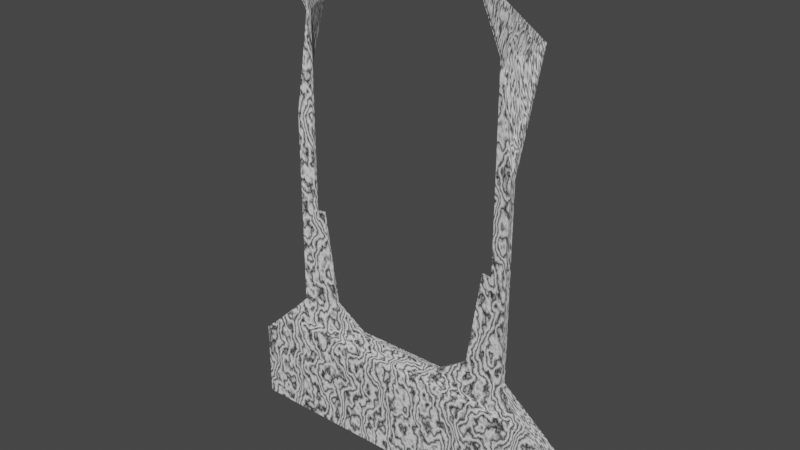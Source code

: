 # Source: wall1.blend  (saved by Blender 2.90.8; exported with 4.5.12 LTS)
import bpy
from mathutils import Matrix  # noqa: F401  (used for matrix-valued properties, if any)

bpy.ops.wm.read_factory_settings(use_empty=True)
scene = bpy.context.scene
scene.name = 'Scene'

# ---- collections
col_collection = bpy.data.collections.new('Collection'); scene.collection.children.link(col_collection)

# ---- materials (node trees are filled in below, after node groups)
mat_material = bpy.data.materials.new('Material')
mat_material.alpha_threshold = 0.0
mat_material.use_transparent_shadow = False
mat_material.line_color = (0.0, 0.0, 0.0, 1.0)

# ---- material node trees
mat_material.use_nodes = True; mat_material.node_tree.nodes.clear()
_N = mat_material.node_tree.nodes; _L = mat_material.node_tree.links
n0 = _N.new('ShaderNodeOutputMaterial'); n0.name = 'Material Output'; n0.location = (300, 300)
n1 = _N.new('ShaderNodeBsdfPrincipled'); n1.name = 'Principled BSDF'; n1.location = (10, 300)
n1.distribution = 'GGX'
n1.subsurface_method = 'BURLEY'
n1.inputs[2].default_value = 0.4
n1.inputs[3].default_value = 1.45
n1.inputs[27].default_value = (0.0, 0.0, 0.0, 1.0)
n1.inputs[28].default_value = 1.0
n2 = _N.new('ShaderNodeTexWave'); n2.name = 'Wave Texture'; n2.location = (-280, 280)
n2.rings_direction = 'Y'
n2.wave_profile = 'TRI'
n2.inputs[1].default_value = -11.5
n2.inputs[2].default_value = 35.4
n2.inputs[3].default_value = 8.9
_L.new(n1.outputs[0], n0.inputs[0])
_L.new(n2.outputs[0], n1.inputs[0])
n0.is_active_output = True

# ---- world
world_world = bpy.data.worlds.new('World'); scene.world = world_world
world_world.use_nodes = True; world_world.node_tree.nodes.clear()
_N = world_world.node_tree.nodes; _L = world_world.node_tree.links
n0 = _N.new('ShaderNodeOutputWorld'); n0.name = 'World Output'; n0.location = (300, 300)
n1 = _N.new('ShaderNodeBackground'); n1.name = 'Background'; n1.location = (10, 300)
n1.inputs[0].default_value = (0.05088, 0.05088, 0.05088, 1.0)
_L.new(n1.outputs[0], n0.inputs[0])
n0.is_active_output = True
world_world.color = (0.05088, 0.05088, 0.05088)
world_world.use_sun_shadow = False
world_world.sun_shadow_jitter_overblur = 0.0

# ---- meshes
me_cube = bpy.data.meshes.new('Cube')
me_cube.from_pydata([(1.0, 1.0, 1.0), (1.0, -1.0, 1.0), (-1.0, 1.0, 1.0), (-1.0, -1.0, 1.0), (-1.0, 1.0, -1.0), (-1.0, -1.0, -1.0), (1.0, 1.0, -1.0), (1.0, -1.0, -1.0), (0.5426, 0.115, -4.858), (0.5426, -0.115, -4.858), (-0.5426, 0.115, -4.858), (-0.5426, -0.115, -4.858), (-0.8763, 0.8763, -1.483), (-0.2775, 0.2775, -1.947), (-0.2775, -0.2775, -1.947), (-0.8763, -0.8763, -1.483), (0.8763, 0.8763, -1.483), (0.2775, 0.2775, -1.947), (0.2775, -0.2775, -1.947), (0.8763, -0.8763, -1.483), (-0.4608, 0.1652, -2.491), (-0.4608, -0.1652, -2.491), (0.4608, 0.1652, -2.491), (0.4608, -0.1652, -2.491), (0.6116, 0.1715, -4.792), (0.6013, 0.1736, -4.812), (0.6116, -0.1715, -4.792), (0.6013, -0.1736, -4.812), (-0.6116, 0.1715, -4.792), (-0.6013, 0.1736, -4.812), (-0.6116, -0.1715, -4.792), (-0.6013, -0.1736, -4.812), (-0.6926, 0.3833, -2.324), (-0.6956, 0.3894, -2.299), (-0.6926, -0.3833, -2.324), (-0.6852, -0.3965, -2.301), (0.6926, 0.3833, -2.324), (0.6852, 0.3965, -2.301), (0.6926, -0.3833, -2.324), (0.6956, -0.3894, -2.299), (-0.6852, -0.3965, -2.301), (-0.6956, 0.3894, -2.299), (-0.6926, 0.3833, -2.324), (-0.6926, -0.3833, -2.324), (0.6852, 0.3965, -2.301), (0.6956, -0.3894, -2.299), (0.6926, -0.3833, -2.324), (0.6926, 0.3833, -2.324), (-0.6116, -0.1715, -4.792), (-0.6116, 0.1715, -4.792), (-0.6013, 0.1736, -4.812), (-0.6013, -0.1736, -4.812), (0.6116, 0.1715, -4.792), (0.6116, -0.1715, -4.792), (0.6013, -0.1736, -4.812), (0.6013, 0.1736, -4.812), (-0.6926, -0.3833, -5.43), (-0.6852, -0.3965, -5.407), (-0.6956, 0.3894, -5.405), (-0.6926, 0.3833, -5.43), (0.6926, 0.3833, -5.43), (0.6852, 0.3965, -5.407), (0.6956, -0.3894, -5.405), (0.6926, -0.3833, -5.43), (-0.6013, -0.1736, -7.918), (-0.6116, -0.1715, -7.897), (-0.6116, 0.1715, -7.897), (-0.6013, 0.1736, -7.918), (0.6013, 0.1736, -7.918), (0.6116, 0.1715, -7.897), (0.6116, -0.1715, -7.897), (0.6013, -0.1736, -7.918), (-0.6926, -0.3833, -7.219), (-0.6852, -0.3965, -7.196), (-0.6956, 0.3894, -7.194), (-0.6926, 0.3833, -7.219), (0.6926, 0.3833, -7.219), (0.6852, 0.3965, -7.196), (0.6956, -0.3894, -7.194), (0.6926, -0.3833, -7.219), (-0.6013, -0.1736, -9.707), (-0.6116, -0.1715, -9.686), (-0.6116, 0.1715, -9.686), (-0.6013, 0.1736, -9.707), (0.6013, 0.1736, -9.707), (0.6116, 0.1715, -9.686), (0.6116, -0.1715, -9.686), (0.6013, -0.1736, -9.707), (-0.6926, 3.517, -9.713), (-0.6852, 3.578, -9.695), (-0.6956, 4.125, -9.829), (-0.6926, 4.045, -9.845), (0.6926, 4.045, -9.845), (0.6852, 4.124, -9.831), (0.6956, 3.588, -9.695), (0.6926, 3.517, -9.713), (-0.6013, -3.969, -11.46), (-0.6116, -3.904, -11.45), (-0.6116, -3.668, -11.51), (-0.6013, -3.73, -11.52), (0.6013, -3.73, -11.52), (0.6116, -3.668, -11.51), (0.6116, -3.904, -11.45), (0.6013, -3.969, -11.46), (-0.6852, 3.578, -9.695), (-0.6956, 4.125, -9.829), (-0.6926, 4.045, -9.845), (-0.6926, 3.517, -9.713), (0.6852, 4.124, -9.831), (0.6956, 3.588, -9.695), (0.6926, 3.517, -9.713), (0.6926, 4.045, -9.845), (-0.6116, -3.904, -11.45), (-0.6116, -3.668, -11.51), (-0.6013, -3.73, -11.52), (-0.6013, -3.969, -11.46), (0.6116, -3.668, -11.51), (0.6116, -3.904, -11.45), (0.6013, -3.969, -11.46), (0.6013, -3.73, -11.52)], [], [(0, 2, 3, 1), (7, 1, 3, 5), (5, 3, 2, 4), (19, 16, 6, 7), (6, 0, 1, 7), (4, 2, 0, 6), (13, 17, 18, 14), (12, 15, 5, 4), (15, 19, 7, 5), (49, 30, 34, 32), (17, 13, 12, 16), (14, 18, 19, 15), (53, 24, 36, 38), (16, 12, 4, 6), (41, 35, 15, 12), (21, 20, 13, 14), (37, 22, 17, 16), (35, 21, 14, 15), (45, 37, 16, 19), (22, 23, 18, 17), (23, 45, 19, 18), (10, 11, 31, 29), (11, 10, 20, 21), (20, 41, 12, 13), (31, 11, 21, 35), (9, 8, 25, 27), (10, 29, 41, 20), (8, 9, 23, 22), (9, 27, 45, 23), (40, 33, 58, 57), (54, 55, 68, 71), (26, 46, 63, 70), (52, 26, 70, 69), (55, 44, 61, 68), (50, 51, 64, 67), (47, 52, 69, 60), (48, 28, 66, 65), (25, 8, 22, 37), (33, 40, 35, 41), (43, 42, 32, 34), (39, 44, 37, 45), (47, 46, 38, 36), (28, 48, 30, 49), (51, 50, 29, 31), (26, 52, 24, 53), (55, 54, 27, 25), (42, 28, 49, 32), (50, 33, 41, 29), (48, 43, 34, 30), (40, 51, 31, 35), (52, 47, 36, 24), (44, 55, 25, 37), (46, 26, 53, 38), (54, 39, 45, 27), (60, 69, 85, 76), (65, 66, 82, 81), (64, 57, 73, 80), (63, 60, 76, 79), (56, 65, 81, 72), (61, 62, 78, 77), (58, 67, 83, 74), (59, 56, 72, 75), (39, 54, 71, 62), (28, 42, 59, 66), (42, 43, 56, 59), (33, 50, 67, 58), (44, 39, 62, 61), (43, 48, 65, 56), (46, 47, 60, 63), (51, 40, 57, 64), (74, 83, 99, 105), (75, 72, 88, 91), (82, 75, 91, 98), (78, 87, 118, 109), (73, 74, 105, 104), (87, 84, 119, 118), (86, 79, 110, 117), (85, 86, 117, 116), (67, 64, 80, 83), (68, 61, 77, 84), (69, 70, 86, 85), (70, 63, 79, 86), (71, 68, 84, 87), (57, 58, 74, 73), (62, 71, 87, 78), (66, 59, 75, 82), (89, 90, 106, 107), (108, 94, 95, 111), (112, 113, 114, 115), (101, 102, 103, 100), (113, 106, 90, 114), (107, 112, 115, 89), (111, 101, 100, 108), (102, 95, 94, 103), (77, 78, 109, 93), (72, 81, 97, 88), (79, 76, 92, 110), (80, 73, 104, 96), (81, 82, 98, 97), (76, 85, 116, 92), (83, 80, 96, 99), (84, 77, 93, 119), (90, 89, 104, 105), (107, 106, 91, 88), (94, 108, 93, 109), (111, 95, 110, 92), (113, 112, 97, 98), (115, 114, 99, 96), (102, 101, 116, 117), (100, 103, 118, 119), (106, 113, 98, 91), (114, 90, 105, 99), (112, 107, 88, 97), (89, 115, 96, 104), (101, 111, 92, 116), (108, 100, 119, 93), (95, 102, 117, 110), (103, 94, 109, 118)])
_uv = me_cube.uv_layers.new(name='UVMap')
_uv.uv.foreach_set('vector', [0.625, 0.5, 0.875, 0.5, 0.875, 0.75, 0.625, 0.75, 0.375, 0.75, 0.625, 0.75, 0.625, 1.0, 0.375, 1.0, 0.375, 0.0, 0.625, 0.0, 0.625, 0.25, 0.375, 0.25, 0.3595, 0.7345, 0.3595, 0.5155, 0.375, 0.5, 0.375, 0.75, 0.375, 0.5, 0.625, 0.5, 0.625, 0.75, 0.375, 0.75, 0.375, 0.25, 0.625, 0.25, 0.625, 0.5, 0.375, 0.5, 0.2153, 0.5903, 0.2847, 0.5903, 0.2847, 0.6597, 0.2153, 0.6597, 0.1405, 0.5155, 0.1405, 0.7345, 0.125, 0.75, 0.125, 0.5, 0.1405, 0.7345, 0.3595, 0.7345, 0.375, 0.75, 0.125, 0.75, 0.1736, 0.6036, 0.1736, 0.6464, 0.1634, 0.6729, 0.1634, 0.5771, 0.2847, 0.5903, 0.2153, 0.5903, 0.1405, 0.5155, 0.3595, 0.5155, 0.2153, 0.6597, 0.2847, 0.6597, 0.3595, 0.7345, 0.1405, 0.7345, 0.3264, 0.6464, 0.3264, 0.6036, 0.3366, 0.5771, 0.3366, 0.6729, 0.3595, 0.5155, 0.1405, 0.5155, 0.125, 0.5, 0.375, 0.5, 0.163, 0.5763, 0.1632, 0.6746, 0.1405, 0.7345, 0.1405, 0.5155, 0.1924, 0.6456, 0.1924, 0.6044, 0.2153, 0.5903, 0.2153, 0.6597, 0.3356, 0.5754, 0.3076, 0.6044, 0.2847, 0.5903, 0.3595, 0.5155, 0.1644, 0.6746, 0.1924, 0.6456, 0.2153, 0.6597, 0.1405, 0.7345, 0.337, 0.6737, 0.3368, 0.5754, 0.3595, 0.5155, 0.3595, 0.7345, 0.3076, 0.6044, 0.3076, 0.6456, 0.2847, 0.6597, 0.2847, 0.5903, 0.3076, 0.6456, 0.3362, 0.6748, 0.3595, 0.7345, 0.2847, 0.6597, 0.1822, 0.6106, 0.1822, 0.6394, 0.1748, 0.6467, 0.1748, 0.6033, 0.1822, 0.6394, 0.1822, 0.6106, 0.1924, 0.6044, 0.1924, 0.6456, 0.1924, 0.6044, 0.1638, 0.5752, 0.1405, 0.5155, 0.2153, 0.5903, 0.1748, 0.6467, 0.1822, 0.6394, 0.1924, 0.6456, 0.164, 0.6742, 0.3178, 0.6394, 0.3178, 0.6106, 0.3252, 0.6033, 0.3252, 0.6467, 0.1822, 0.6106, 0.1748, 0.6033, 0.1637, 0.5756, 0.1924, 0.6044, 0.3178, 0.6106, 0.3178, 0.6394, 0.3076, 0.6456, 0.3076, 0.6044, 0.3178, 0.6394, 0.3252, 0.6467, 0.3363, 0.6744, 0.3076, 0.6456, 0.164, 0.6742, 0.1637, 0.5756, 0.1637, 0.5756, 0.164, 0.6742, 0.3252, 0.6467, 0.3252, 0.6033, 0.3252, 0.6033, 0.3252, 0.6467, 0.3264, 0.6464, 0.3366, 0.6729, 0.3366, 0.6729, 0.3264, 0.6464, 0.3264, 0.6036, 0.3264, 0.6464, 0.3264, 0.6464, 0.3264, 0.6036, 0.3252, 0.6033, 0.336, 0.5758, 0.336, 0.5758, 0.3252, 0.6033, 0.1748, 0.6033, 0.1748, 0.6467, 0.1748, 0.6467, 0.1748, 0.6033, 0.3366, 0.5771, 0.3264, 0.6036, 0.3264, 0.6036, 0.3366, 0.5771, 0.1736, 0.6464, 0.1736, 0.6036, 0.1736, 0.6036, 0.1736, 0.6464, 0.3252, 0.6033, 0.3178, 0.6106, 0.3076, 0.6044, 0.336, 0.5758, 0.1637, 0.5756, 0.164, 0.6742, 0.1632, 0.6746, 0.163, 0.5763, 0.1634, 0.6729, 0.1634, 0.5771, 0.1634, 0.5771, 0.1634, 0.6729, 0.3363, 0.6744, 0.336, 0.5758, 0.3368, 0.5754, 0.337, 0.6737, 0.3366, 0.5771, 0.3366, 0.6729, 0.3366, 0.6729, 0.3366, 0.5771, 0.1736, 0.6036, 0.1736, 0.6464, 0.1736, 0.6464, 0.1736, 0.6036, 0.1748, 0.6467, 0.1748, 0.6033, 0.1748, 0.6033, 0.1748, 0.6467, 0.3264, 0.6464, 0.3264, 0.6036, 0.3264, 0.6036, 0.3264, 0.6464, 0.3252, 0.6033, 0.3252, 0.6467, 0.3252, 0.6467, 0.3252, 0.6033, 0.1634, 0.5771, 0.1736, 0.6036, 0.1736, 0.6036, 0.1634, 0.5771, 0.1748, 0.6033, 0.1637, 0.5756, 0.1637, 0.5756, 0.1748, 0.6033, 0.1736, 0.6464, 0.1634, 0.6729, 0.1634, 0.6729, 0.1736, 0.6464, 0.164, 0.6742, 0.1748, 0.6467, 0.1748, 0.6467, 0.164, 0.6742, 0.3264, 0.6036, 0.3366, 0.5771, 0.3366, 0.5771, 0.3264, 0.6036, 0.336, 0.5758, 0.3252, 0.6033, 0.3252, 0.6033, 0.336, 0.5758, 0.3366, 0.6729, 0.3264, 0.6464, 0.3264, 0.6464, 0.3366, 0.6729, 0.3252, 0.6467, 0.3363, 0.6744, 0.3363, 0.6744, 0.3252, 0.6467, 0.3366, 0.5771, 0.3264, 0.6036, 0.3264, 0.6036, 0.3366, 0.5771, 0.1736, 0.6464, 0.1736, 0.6036, 0.1736, 0.6036, 0.1736, 0.6464, 0.1748, 0.6467, 0.164, 0.6742, 0.164, 0.6742, 0.1748, 0.6467, 0.3366, 0.6729, 0.3366, 0.5771, 0.3366, 0.5771, 0.3366, 0.6729, 0.1634, 0.6729, 0.1736, 0.6464, 0.1736, 0.6464, 0.1634, 0.6729, 0.336, 0.5758, 0.3363, 0.6744, 0.3363, 0.6744, 0.336, 0.5758, 0.1637, 0.5756, 0.1748, 0.6033, 0.1748, 0.6033, 0.1637, 0.5756, 0.1634, 0.5771, 0.1634, 0.6729, 0.1634, 0.6729, 0.1634, 0.5771, 0.3363, 0.6744, 0.3252, 0.6467, 0.3252, 0.6467, 0.3363, 0.6744, 0.1736, 0.6036, 0.1634, 0.5771, 0.1634, 0.5771, 0.1736, 0.6036, 0.1634, 0.5771, 0.1634, 0.6729, 0.1634, 0.6729, 0.1634, 0.5771, 0.1637, 0.5756, 0.1748, 0.6033, 0.1748, 0.6033, 0.1637, 0.5756, 0.336, 0.5758, 0.3363, 0.6744, 0.3363, 0.6744, 0.336, 0.5758, 0.1634, 0.6729, 0.1736, 0.6464, 0.1736, 0.6464, 0.1634, 0.6729, 0.3366, 0.6729, 0.3366, 0.5771, 0.3366, 0.5771, 0.3366, 0.6729, 0.1748, 0.6467, 0.164, 0.6742, 0.164, 0.6742, 0.1748, 0.6467, 0.1637, 0.5756, 0.1748, 0.6033, 0.1748, 0.6033, 0.1637, 0.5756, 0.1634, 0.5771, 0.1634, 0.6729, 0.1634, 0.6729, 0.1634, 0.5771, 0.1736, 0.6036, 0.1634, 0.5771, 0.1634, 0.5771, 0.1736, 0.6036, 0.3363, 0.6744, 0.3252, 0.6467, 0.3252, 0.6467, 0.3363, 0.6744, 0.164, 0.6742, 0.1637, 0.5756, 0.1637, 0.5756, 0.164, 0.6742, 0.3252, 0.6467, 0.3252, 0.6033, 0.3252, 0.6033, 0.3252, 0.6467, 0.3264, 0.6464, 0.3366, 0.6729, 0.3366, 0.6729, 0.3264, 0.6464, 0.3264, 0.6036, 0.3264, 0.6464, 0.3264, 0.6464, 0.3264, 0.6036, 0.1748, 0.6033, 0.1748, 0.6467, 0.1748, 0.6467, 0.1748, 0.6033, 0.3252, 0.6033, 0.336, 0.5758, 0.336, 0.5758, 0.3252, 0.6033, 0.3264, 0.6036, 0.3264, 0.6464, 0.3264, 0.6464, 0.3264, 0.6036, 0.3264, 0.6464, 0.3366, 0.6729, 0.3366, 0.6729, 0.3264, 0.6464, 0.3252, 0.6467, 0.3252, 0.6033, 0.3252, 0.6033, 0.3252, 0.6467, 0.164, 0.6742, 0.1637, 0.5756, 0.1637, 0.5756, 0.164, 0.6742, 0.3363, 0.6744, 0.3252, 0.6467, 0.3252, 0.6467, 0.3363, 0.6744, 0.1736, 0.6036, 0.1634, 0.5771, 0.1634, 0.5771, 0.1736, 0.6036, 0.164, 0.6742, 0.1637, 0.5756, 0.1634, 0.5771, 0.1634, 0.6729, 0.336, 0.5758, 0.3363, 0.6744, 0.3366, 0.6729, 0.3366, 0.5771, 0.1736, 0.6464, 0.1736, 0.6036, 0.1748, 0.6033, 0.1748, 0.6467, 0.3264, 0.6036, 0.3264, 0.6464, 0.3252, 0.6467, 0.3252, 0.6033, 0.1736, 0.6036, 0.1634, 0.5771, 0.1637, 0.5756, 0.1748, 0.6033, 0.1634, 0.6729, 0.1736, 0.6464, 0.1748, 0.6467, 0.164, 0.6742, 0.3366, 0.5771, 0.3264, 0.6036, 0.3252, 0.6033, 0.336, 0.5758, 0.3264, 0.6464, 0.3366, 0.6729, 0.3363, 0.6744, 0.3252, 0.6467, 0.336, 0.5758, 0.3363, 0.6744, 0.3363, 0.6744, 0.336, 0.5758, 0.1634, 0.6729, 0.1736, 0.6464, 0.1736, 0.6464, 0.1634, 0.6729, 0.3366, 0.6729, 0.3366, 0.5771, 0.3366, 0.5771, 0.3366, 0.6729, 0.1748, 0.6467, 0.164, 0.6742, 0.164, 0.6742, 0.1748, 0.6467, 0.1736, 0.6464, 0.1736, 0.6036, 0.1736, 0.6036, 0.1736, 0.6464, 0.3366, 0.5771, 0.3264, 0.6036, 0.3264, 0.6036, 0.3366, 0.5771, 0.1748, 0.6033, 0.1748, 0.6467, 0.1748, 0.6467, 0.1748, 0.6033, 0.3252, 0.6033, 0.336, 0.5758, 0.336, 0.5758, 0.3252, 0.6033, 0.1637, 0.5756, 0.164, 0.6742, 0.164, 0.6742, 0.1637, 0.5756, 0.1634, 0.6729, 0.1634, 0.5771, 0.1634, 0.5771, 0.1634, 0.6729, 0.3363, 0.6744, 0.336, 0.5758, 0.336, 0.5758, 0.3363, 0.6744, 0.3366, 0.5771, 0.3366, 0.6729, 0.3366, 0.6729, 0.3366, 0.5771, 0.1736, 0.6036, 0.1736, 0.6464, 0.1736, 0.6464, 0.1736, 0.6036, 0.1748, 0.6467, 0.1748, 0.6033, 0.1748, 0.6033, 0.1748, 0.6467, 0.3264, 0.6464, 0.3264, 0.6036, 0.3264, 0.6036, 0.3264, 0.6464, 0.3252, 0.6033, 0.3252, 0.6467, 0.3252, 0.6467, 0.3252, 0.6033, 0.1634, 0.5771, 0.1736, 0.6036, 0.1736, 0.6036, 0.1634, 0.5771, 0.1748, 0.6033, 0.1637, 0.5756, 0.1637, 0.5756, 0.1748, 0.6033, 0.1736, 0.6464, 0.1634, 0.6729, 0.1634, 0.6729, 0.1736, 0.6464, 0.164, 0.6742, 0.1748, 0.6467, 0.1748, 0.6467, 0.164, 0.6742, 0.3264, 0.6036, 0.3366, 0.5771, 0.3366, 0.5771, 0.3264, 0.6036, 0.336, 0.5758, 0.3252, 0.6033, 0.3252, 0.6033, 0.336, 0.5758, 0.3366, 0.6729, 0.3264, 0.6464, 0.3264, 0.6464, 0.3366, 0.6729, 0.3252, 0.6467, 0.3363, 0.6744, 0.3363, 0.6744, 0.3252, 0.6467])
me_cube.materials.append(mat_material)
me_cube.use_remesh_preserve_volume = False
me_cube.use_remesh_preserve_attributes = False
me_cube.use_mirror_vertex_groups = False
me_cube.update()

# ---- objects
ob_cube = bpy.data.objects.new('Cube', me_cube)

# ---- transforms, parenting, visibility, modifiers, constraints
ob_cube.location = (0.0, 0.0, 4.214)
ob_cube.scale = (17.99, 1.0, -4.231)
ob_cube.lock_rotations_4d = False
ob_cube.empty_display_type = 'ARROWS'
ob_cube.lineart.crease_threshold = 0.0

# ---- collection membership
col_collection.objects.link(ob_cube)

# ---- scene / render settings (as saved in the file)
scene.frame_start = 1; scene.frame_end = 250; scene.frame_set(1)
scene.render.engine = 'BLENDER_EEVEE_NEXT'
scene.cycles.use_denoising = False
scene.cycles.samples = 128
scene.cycles.sampling_pattern = 'TABULATED_SOBOL'
scene.cycles.use_adaptive_sampling = False
scene.cycles.use_light_tree = False
scene.view_settings.view_transform = 'Filmic'
bpy.context.view_layer.update()

# ---- added for rendering (the .blend has no active camera and no usable light): camera, sun
cam_auto = bpy.data.cameras.new('AutoCamera')
cam_auto.lens = 50.0
cam_auto.sensor_width = 36.0
cam_auto.clip_end = 1048.23
ob_auto_camera = bpy.data.objects.new('AutoCamera', cam_auto)
scene.collection.objects.link(ob_auto_camera)
ob_auto_camera.location = (59.7287, -71.5963, 74.2573)
ob_auto_camera.rotation_euler = (1.09748, -7.21219e-08, 0.694738)
scene.camera = ob_auto_camera
light_auto_sun = bpy.data.lights.new('AutoSun', 'SUN')
light_auto_sun.energy = 3.0
light_auto_sun.angle = 0.0523599
ob_auto_sun = bpy.data.objects.new('AutoSun', light_auto_sun)
scene.collection.objects.link(ob_auto_sun)
ob_auto_sun.rotation_euler = (0.872665, 0.174533, 0.523599)
bpy.context.view_layer.update()
